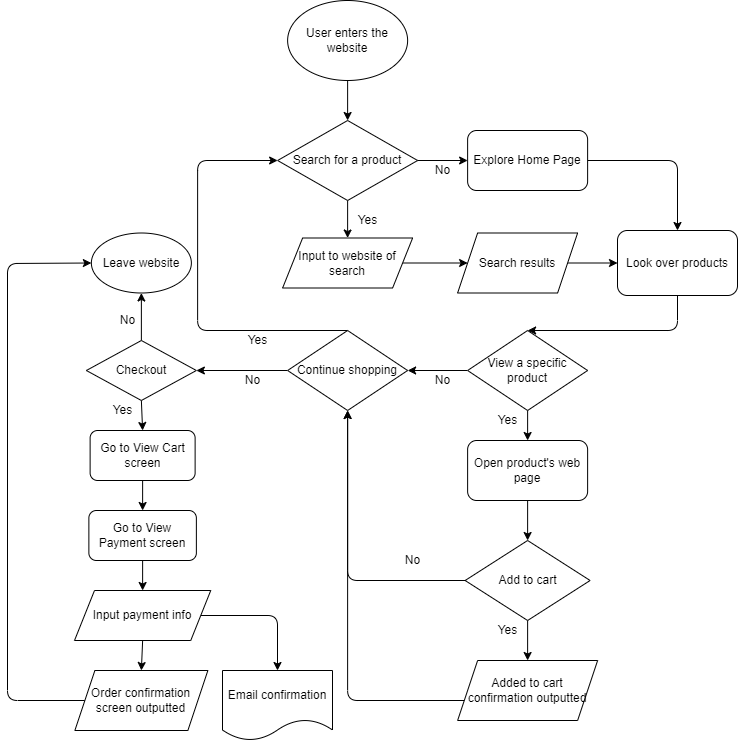

The diagram above was exported from draw.io. Its source (the exported page's mxGraphModel, read from the mxfile embedded in the PNG):
<mxGraphModel dx="1004" dy="756" grid="1" gridSize="10" guides="1" tooltips="1" connect="1" arrows="1" fold="1" page="1" pageScale="1" pageWidth="850" pageHeight="1100" math="0" shadow="0">
  <root>
    <mxCell id="0" />
    <mxCell id="1" parent="0" />
    <mxCell id="2" value="User enters the website" style="ellipse;whiteSpace=wrap;html=1;" vertex="1" parent="1">
      <mxGeometry x="380.12" y="50" width="120" height="80" as="geometry" />
    </mxCell>
    <mxCell id="3" value="" style="endArrow=classic;html=1;" edge="1" parent="1" target="4">
      <mxGeometry width="50" height="50" relative="1" as="geometry">
        <mxPoint x="440.12" y="130" as="sourcePoint" />
        <mxPoint x="440.12" y="180" as="targetPoint" />
      </mxGeometry>
    </mxCell>
    <mxCell id="10" style="edgeStyle=none;html=1;entryX=0;entryY=0.5;entryDx=0;entryDy=0;" edge="1" parent="1" source="4" target="17">
      <mxGeometry relative="1" as="geometry">
        <mxPoint x="580.12" y="220" as="targetPoint" />
      </mxGeometry>
    </mxCell>
    <mxCell id="14" style="edgeStyle=none;html=1;exitX=0.5;exitY=1;exitDx=0;exitDy=0;entryX=0.5;entryY=0;entryDx=0;entryDy=0;" edge="1" parent="1" source="4" target="13">
      <mxGeometry relative="1" as="geometry" />
    </mxCell>
    <mxCell id="4" value="Search for a product" style="rhombus;whiteSpace=wrap;html=1;" vertex="1" parent="1">
      <mxGeometry x="370.12" y="170" width="140" height="80" as="geometry" />
    </mxCell>
    <mxCell id="11" value="No" style="text;html=1;align=center;verticalAlign=middle;resizable=0;points=[];autosize=1;strokeColor=none;fillColor=none;" vertex="1" parent="1">
      <mxGeometry x="520.12" y="210" width="30" height="20" as="geometry" />
    </mxCell>
    <mxCell id="21" style="edgeStyle=none;html=1;exitX=1;exitY=0.5;exitDx=0;exitDy=0;" edge="1" parent="1" source="13" target="72">
      <mxGeometry relative="1" as="geometry">
        <mxPoint x="560" y="315" as="targetPoint" />
      </mxGeometry>
    </mxCell>
    <mxCell id="13" value="Input to website of search" style="shape=parallelogram;perimeter=parallelogramPerimeter;whiteSpace=wrap;html=1;fixedSize=1;" vertex="1" parent="1">
      <mxGeometry x="375.12" y="287.5" width="130" height="50" as="geometry" />
    </mxCell>
    <mxCell id="15" value="Yes" style="text;html=1;align=center;verticalAlign=middle;resizable=0;points=[];autosize=1;strokeColor=none;fillColor=none;" vertex="1" parent="1">
      <mxGeometry x="440.12" y="260" width="40" height="20" as="geometry" />
    </mxCell>
    <mxCell id="23" style="edgeStyle=none;html=1;exitX=0.5;exitY=1;exitDx=0;exitDy=0;entryX=0.5;entryY=0;entryDx=0;entryDy=0;" edge="1" parent="1" source="16" target="22">
      <mxGeometry relative="1" as="geometry">
        <Array as="points">
          <mxPoint x="770" y="380" />
        </Array>
      </mxGeometry>
    </mxCell>
    <mxCell id="16" value="Look over products" style="rounded=1;whiteSpace=wrap;html=1;" vertex="1" parent="1">
      <mxGeometry x="710" y="280" width="120" height="65" as="geometry" />
    </mxCell>
    <mxCell id="20" style="edgeStyle=none;html=1;exitX=1;exitY=0.5;exitDx=0;exitDy=0;entryX=0.5;entryY=0;entryDx=0;entryDy=0;" edge="1" parent="1" source="17" target="16">
      <mxGeometry relative="1" as="geometry">
        <Array as="points">
          <mxPoint x="770" y="210" />
        </Array>
      </mxGeometry>
    </mxCell>
    <mxCell id="17" value="Explore Home Page" style="rounded=1;whiteSpace=wrap;html=1;" vertex="1" parent="1">
      <mxGeometry x="560.12" y="180" width="120" height="60" as="geometry" />
    </mxCell>
    <mxCell id="26" style="edgeStyle=none;html=1;exitX=0;exitY=0.5;exitDx=0;exitDy=0;entryX=1;entryY=0.5;entryDx=0;entryDy=0;" edge="1" parent="1" source="22" target="25">
      <mxGeometry relative="1" as="geometry" />
    </mxCell>
    <mxCell id="28" style="edgeStyle=none;html=1;exitX=0.5;exitY=1;exitDx=0;exitDy=0;entryX=0.5;entryY=0;entryDx=0;entryDy=0;" edge="1" parent="1" source="22">
      <mxGeometry relative="1" as="geometry">
        <mxPoint x="620.1199999999999" y="490" as="targetPoint" />
      </mxGeometry>
    </mxCell>
    <mxCell id="22" value="View a specific product" style="rhombus;whiteSpace=wrap;html=1;" vertex="1" parent="1">
      <mxGeometry x="560.12" y="380" width="120" height="80" as="geometry" />
    </mxCell>
    <mxCell id="32" style="edgeStyle=none;html=1;exitX=0.5;exitY=1;exitDx=0;exitDy=0;entryX=0.5;entryY=0;entryDx=0;entryDy=0;" edge="1" parent="1" source="24">
      <mxGeometry relative="1" as="geometry">
        <mxPoint x="620.1199999999999" y="710" as="targetPoint" />
      </mxGeometry>
    </mxCell>
    <mxCell id="34" style="edgeStyle=none;html=1;exitX=0;exitY=0.5;exitDx=0;exitDy=0;entryX=0.5;entryY=1;entryDx=0;entryDy=0;" edge="1" parent="1" source="24" target="25">
      <mxGeometry relative="1" as="geometry">
        <Array as="points">
          <mxPoint x="440.12" y="630" />
        </Array>
      </mxGeometry>
    </mxCell>
    <mxCell id="24" value="Add to cart" style="rhombus;whiteSpace=wrap;html=1;" vertex="1" parent="1">
      <mxGeometry x="557.62" y="590" width="125" height="80" as="geometry" />
    </mxCell>
    <mxCell id="39" style="edgeStyle=none;html=1;entryX=0;entryY=0.5;entryDx=0;entryDy=0;exitX=0.5;exitY=0;exitDx=0;exitDy=0;" edge="1" parent="1" source="25" target="4">
      <mxGeometry relative="1" as="geometry">
        <mxPoint x="440.12" y="370" as="sourcePoint" />
        <Array as="points">
          <mxPoint x="290.12" y="380" />
          <mxPoint x="290.12" y="210" />
        </Array>
      </mxGeometry>
    </mxCell>
    <mxCell id="44" style="edgeStyle=none;html=1;exitX=0;exitY=0.5;exitDx=0;exitDy=0;entryX=1;entryY=0.5;entryDx=0;entryDy=0;" edge="1" parent="1" source="25" target="43">
      <mxGeometry relative="1" as="geometry" />
    </mxCell>
    <mxCell id="25" value="Continue shopping" style="rhombus;whiteSpace=wrap;html=1;" vertex="1" parent="1">
      <mxGeometry x="380.12" y="380" width="120" height="80" as="geometry" />
    </mxCell>
    <mxCell id="27" value="No" style="text;html=1;align=center;verticalAlign=middle;resizable=0;points=[];autosize=1;strokeColor=none;fillColor=none;" vertex="1" parent="1">
      <mxGeometry x="520.12" y="420" width="30" height="20" as="geometry" />
    </mxCell>
    <mxCell id="29" value="Yes" style="text;html=1;align=center;verticalAlign=middle;resizable=0;points=[];autosize=1;strokeColor=none;fillColor=none;" vertex="1" parent="1">
      <mxGeometry x="580.12" y="460" width="40" height="20" as="geometry" />
    </mxCell>
    <mxCell id="36" style="edgeStyle=none;html=1;exitX=0;exitY=0.5;exitDx=0;exitDy=0;entryX=0.5;entryY=1;entryDx=0;entryDy=0;" edge="1" parent="1" target="25">
      <mxGeometry relative="1" as="geometry">
        <mxPoint x="560.1199999999999" y="750" as="sourcePoint" />
        <Array as="points">
          <mxPoint x="440.12" y="750" />
        </Array>
      </mxGeometry>
    </mxCell>
    <mxCell id="33" value="Yes" style="text;html=1;align=center;verticalAlign=middle;resizable=0;points=[];autosize=1;strokeColor=none;fillColor=none;" vertex="1" parent="1">
      <mxGeometry x="580.12" y="670" width="40" height="20" as="geometry" />
    </mxCell>
    <mxCell id="35" value="No" style="text;html=1;align=center;verticalAlign=middle;resizable=0;points=[];autosize=1;strokeColor=none;fillColor=none;" vertex="1" parent="1">
      <mxGeometry x="490.12" y="600" width="30" height="20" as="geometry" />
    </mxCell>
    <mxCell id="38" value="" style="endArrow=classic;html=1;exitX=0.5;exitY=0.75;exitDx=0;exitDy=0;exitPerimeter=0;entryX=0.5;entryY=0;entryDx=0;entryDy=0;" edge="1" parent="1" target="24">
      <mxGeometry width="50" height="50" relative="1" as="geometry">
        <mxPoint x="620.1199999999999" y="542.5" as="sourcePoint" />
        <mxPoint x="570.12" y="440" as="targetPoint" />
      </mxGeometry>
    </mxCell>
    <mxCell id="40" value="Yes" style="text;html=1;align=center;verticalAlign=middle;resizable=0;points=[];autosize=1;strokeColor=none;fillColor=none;" vertex="1" parent="1">
      <mxGeometry x="330.12" y="380" width="40" height="20" as="geometry" />
    </mxCell>
    <mxCell id="47" style="edgeStyle=none;html=1;exitX=0.5;exitY=0;exitDx=0;exitDy=0;entryX=0.5;entryY=1;entryDx=0;entryDy=0;" edge="1" parent="1" source="43" target="46">
      <mxGeometry relative="1" as="geometry">
        <mxPoint x="235.12" y="350" as="targetPoint" />
      </mxGeometry>
    </mxCell>
    <mxCell id="51" style="edgeStyle=none;html=1;exitX=0.5;exitY=1;exitDx=0;exitDy=0;entryX=0.5;entryY=0;entryDx=0;entryDy=0;" edge="1" parent="1" source="43" target="50">
      <mxGeometry relative="1" as="geometry" />
    </mxCell>
    <mxCell id="43" value="Checkout" style="rhombus;whiteSpace=wrap;html=1;" vertex="1" parent="1">
      <mxGeometry x="178.87" y="390" width="110" height="60" as="geometry" />
    </mxCell>
    <mxCell id="45" value="No" style="text;html=1;align=center;verticalAlign=middle;resizable=0;points=[];autosize=1;strokeColor=none;fillColor=none;" vertex="1" parent="1">
      <mxGeometry x="330.12" y="420" width="30" height="20" as="geometry" />
    </mxCell>
    <mxCell id="46" value="Leave website" style="ellipse;whiteSpace=wrap;html=1;" vertex="1" parent="1">
      <mxGeometry x="183.87" y="282.5" width="100" height="60" as="geometry" />
    </mxCell>
    <mxCell id="48" value="No" style="text;html=1;align=center;verticalAlign=middle;resizable=0;points=[];autosize=1;strokeColor=none;fillColor=none;" vertex="1" parent="1">
      <mxGeometry x="205.12" y="360" width="30" height="20" as="geometry" />
    </mxCell>
    <mxCell id="57" style="edgeStyle=none;html=1;exitX=0.5;exitY=1;exitDx=0;exitDy=0;entryX=0.5;entryY=0;entryDx=0;entryDy=0;" edge="1" parent="1" source="50" target="54">
      <mxGeometry relative="1" as="geometry" />
    </mxCell>
    <mxCell id="50" value="Go to View Cart screen" style="rounded=1;whiteSpace=wrap;html=1;" vertex="1" parent="1">
      <mxGeometry x="182.62" y="480" width="105" height="50" as="geometry" />
    </mxCell>
    <mxCell id="52" value="Yes" style="text;html=1;align=center;verticalAlign=middle;resizable=0;points=[];autosize=1;strokeColor=none;fillColor=none;" vertex="1" parent="1">
      <mxGeometry x="195.12" y="450" width="40" height="20" as="geometry" />
    </mxCell>
    <mxCell id="60" style="edgeStyle=none;html=1;exitX=0.5;exitY=1;exitDx=0;exitDy=0;entryX=0.5;entryY=0;entryDx=0;entryDy=0;" edge="1" parent="1" source="54" target="59">
      <mxGeometry relative="1" as="geometry" />
    </mxCell>
    <mxCell id="54" value="Go to View Payment screen" style="rounded=1;whiteSpace=wrap;html=1;" vertex="1" parent="1">
      <mxGeometry x="181.37" y="560" width="107.5" height="50" as="geometry" />
    </mxCell>
    <mxCell id="63" style="edgeStyle=none;html=1;exitX=0.5;exitY=1;exitDx=0;exitDy=0;entryX=0.5;entryY=0;entryDx=0;entryDy=0;" edge="1" parent="1" source="59" target="62">
      <mxGeometry relative="1" as="geometry" />
    </mxCell>
    <mxCell id="67" style="edgeStyle=none;html=1;exitX=1;exitY=0.5;exitDx=0;exitDy=0;entryX=0.5;entryY=0;entryDx=0;entryDy=0;" edge="1" parent="1" source="59" target="64">
      <mxGeometry relative="1" as="geometry">
        <Array as="points">
          <mxPoint x="370" y="665" />
        </Array>
      </mxGeometry>
    </mxCell>
    <mxCell id="59" value="Input payment info" style="shape=parallelogram;perimeter=parallelogramPerimeter;whiteSpace=wrap;html=1;fixedSize=1;" vertex="1" parent="1">
      <mxGeometry x="167" y="640" width="136.25" height="50" as="geometry" />
    </mxCell>
    <mxCell id="68" style="edgeStyle=none;html=1;exitX=0;exitY=0.5;exitDx=0;exitDy=0;entryX=0;entryY=0.5;entryDx=0;entryDy=0;" edge="1" parent="1" source="62" target="46">
      <mxGeometry relative="1" as="geometry">
        <Array as="points">
          <mxPoint x="100" y="750" />
          <mxPoint x="100" y="313" />
        </Array>
      </mxGeometry>
    </mxCell>
    <mxCell id="62" value="Order confirmation screen outputted" style="shape=parallelogram;perimeter=parallelogramPerimeter;whiteSpace=wrap;html=1;fixedSize=1;" vertex="1" parent="1">
      <mxGeometry x="167.37" y="720" width="133" height="60" as="geometry" />
    </mxCell>
    <mxCell id="64" value="Email confirmation" style="shape=document;whiteSpace=wrap;html=1;boundedLbl=1;" vertex="1" parent="1">
      <mxGeometry x="315" y="720" width="110" height="70" as="geometry" />
    </mxCell>
    <mxCell id="69" value="Added to cart confirmation outputted" style="shape=parallelogram;perimeter=parallelogramPerimeter;whiteSpace=wrap;html=1;fixedSize=1;" vertex="1" parent="1">
      <mxGeometry x="550.12" y="710" width="140" height="60" as="geometry" />
    </mxCell>
    <mxCell id="71" value="Open product's web page" style="rounded=1;whiteSpace=wrap;html=1;" vertex="1" parent="1">
      <mxGeometry x="560.12" y="490" width="120" height="60" as="geometry" />
    </mxCell>
    <mxCell id="73" style="edgeStyle=none;html=1;exitX=1;exitY=0.5;exitDx=0;exitDy=0;entryX=0;entryY=0.5;entryDx=0;entryDy=0;" edge="1" parent="1" source="72" target="16">
      <mxGeometry relative="1" as="geometry">
        <mxPoint x="700" y="315" as="targetPoint" />
      </mxGeometry>
    </mxCell>
    <mxCell id="72" value="Search results" style="shape=parallelogram;perimeter=parallelogramPerimeter;whiteSpace=wrap;html=1;fixedSize=1;" vertex="1" parent="1">
      <mxGeometry x="550.12" y="282.5" width="120" height="60" as="geometry" />
    </mxCell>
  </root>
</mxGraphModel>